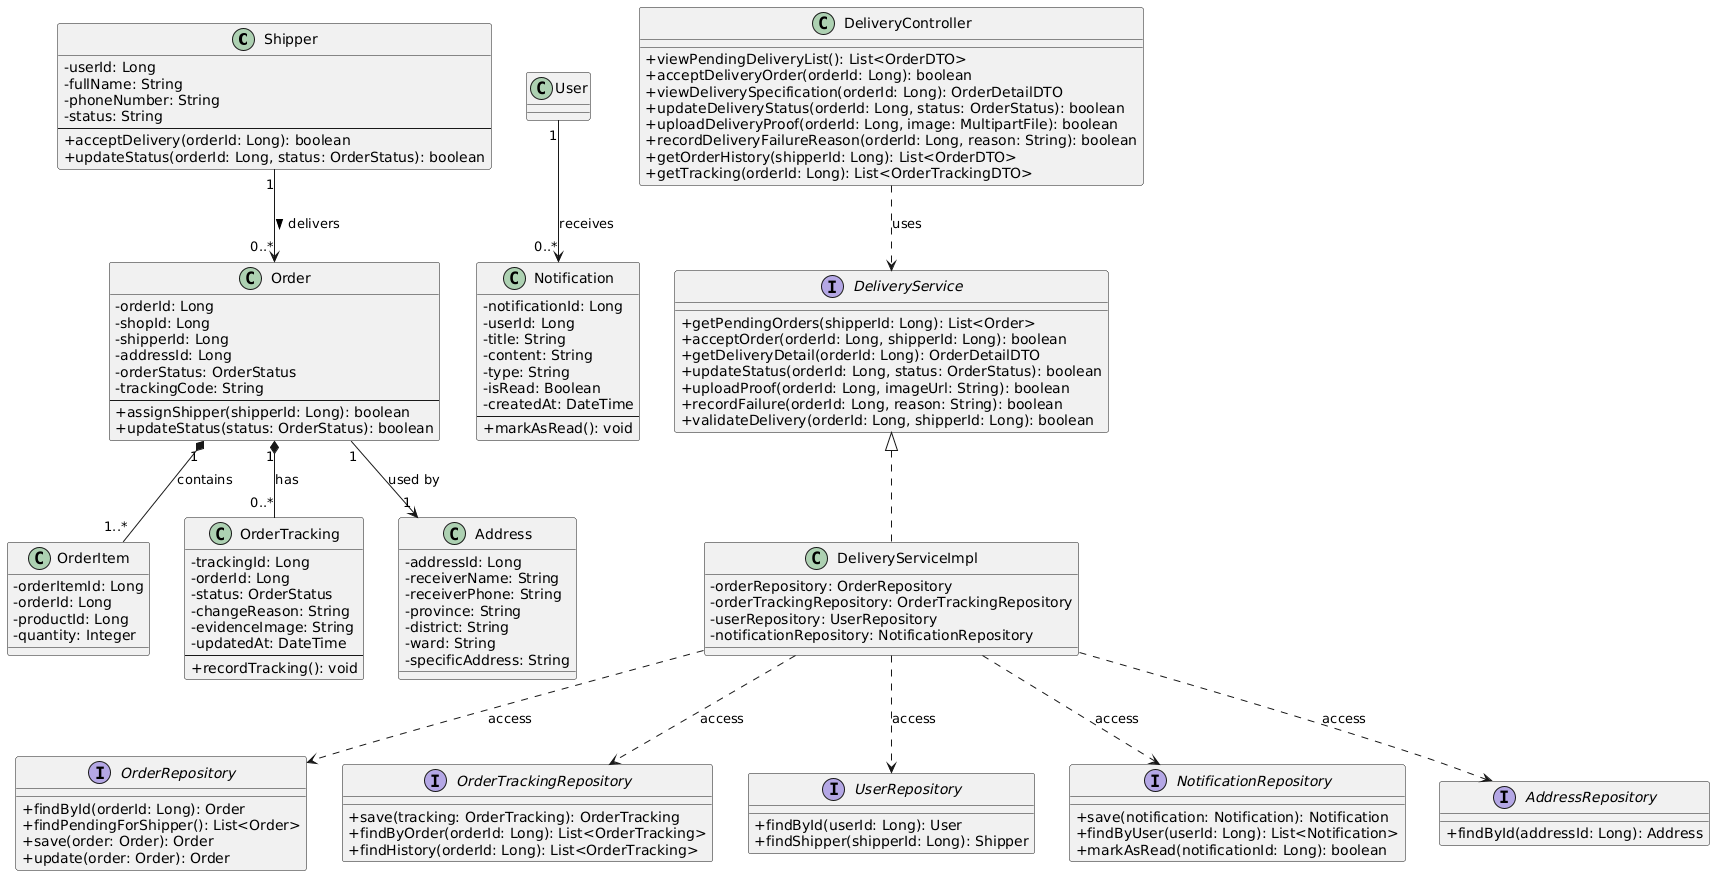

The diagram above was rendered by PlantUML. Its source (embedded in the PNG):
@startuml
skinparam classAttributeIconSize 0

class Shipper {
  -userId: Long
  -fullName: String
  -phoneNumber: String
  -status: String
  --
  +acceptDelivery(orderId: Long): boolean
  +updateStatus(orderId: Long, status: OrderStatus): boolean
}

class Order {
  -orderId: Long
  -shopId: Long
  -shipperId: Long
  -addressId: Long
  -orderStatus: OrderStatus
  -trackingCode: String
  --
  +assignShipper(shipperId: Long): boolean
  +updateStatus(status: OrderStatus): boolean
}

class OrderItem {
  -orderItemId: Long
  -orderId: Long
  -productId: Long
  -quantity: Integer
}

class OrderTracking {
  -trackingId: Long
  -orderId: Long
  -status: OrderStatus
  -changeReason: String
  -evidenceImage: String
  -updatedAt: DateTime
  --
  +recordTracking(): void
}

class Address {
  -addressId: Long
  -receiverName: String
  -receiverPhone: String
  -province: String
  -district: String
  -ward: String
  -specificAddress: String
}

class Notification {
  -notificationId: Long
  -userId: Long
  -title: String
  -content: String
  -type: String
  -isRead: Boolean
  -createdAt: DateTime
  --
  +markAsRead(): void
}

interface DeliveryService {
  +getPendingOrders(shipperId: Long): List<Order>
  +acceptOrder(orderId: Long, shipperId: Long): boolean
  +getDeliveryDetail(orderId: Long): OrderDetailDTO
  +updateStatus(orderId: Long, status: OrderStatus): boolean
  +uploadProof(orderId: Long, imageUrl: String): boolean
  +recordFailure(orderId: Long, reason: String): boolean
  +validateDelivery(orderId: Long, shipperId: Long): boolean
}

class DeliveryServiceImpl implements DeliveryService {
  -orderRepository: OrderRepository
  -orderTrackingRepository: OrderTrackingRepository
  -userRepository: UserRepository
  -notificationRepository: NotificationRepository
}

class DeliveryController {
  +viewPendingDeliveryList(): List<OrderDTO>
  +acceptDeliveryOrder(orderId: Long): boolean
  +viewDeliverySpecification(orderId: Long): OrderDetailDTO
  +updateDeliveryStatus(orderId: Long, status: OrderStatus): boolean
  +uploadDeliveryProof(orderId: Long, image: MultipartFile): boolean
  +recordDeliveryFailureReason(orderId: Long, reason: String): boolean
  +getOrderHistory(shipperId: Long): List<OrderDTO>
  +getTracking(orderId: Long): List<OrderTrackingDTO>
}

interface OrderRepository {
  +findById(orderId: Long): Order
  +findPendingForShipper(): List<Order>
  +save(order: Order): Order
  +update(order: Order): Order
}

interface OrderTrackingRepository {
  +save(tracking: OrderTracking): OrderTracking
  +findByOrder(orderId: Long): List<OrderTracking>
  +findHistory(orderId: Long): List<OrderTracking>
}

interface UserRepository {
  +findById(userId: Long): User
  +findShipper(shipperId: Long): Shipper
}

interface NotificationRepository {
  +save(notification: Notification): Notification
  +findByUser(userId: Long): List<Notification>
  +markAsRead(notificationId: Long): boolean
}

interface AddressRepository {
  +findById(addressId: Long): Address
}

' ===== Relationships =====
DeliveryController ..> DeliveryService : uses
DeliveryServiceImpl ..> OrderRepository : access
DeliveryServiceImpl ..> OrderTrackingRepository : access
DeliveryServiceImpl ..> UserRepository : access
DeliveryServiceImpl ..> NotificationRepository : access
DeliveryServiceImpl ..> AddressRepository : access

Shipper "1" --> "0..*" Order : delivers >
Order "1" --> "1" Address : used by
Order "1" *-- "0..*" OrderTracking : has
Order "1" *-- "1..*" OrderItem : contains
User "1" --> "0..*" Notification : receives
@enduml